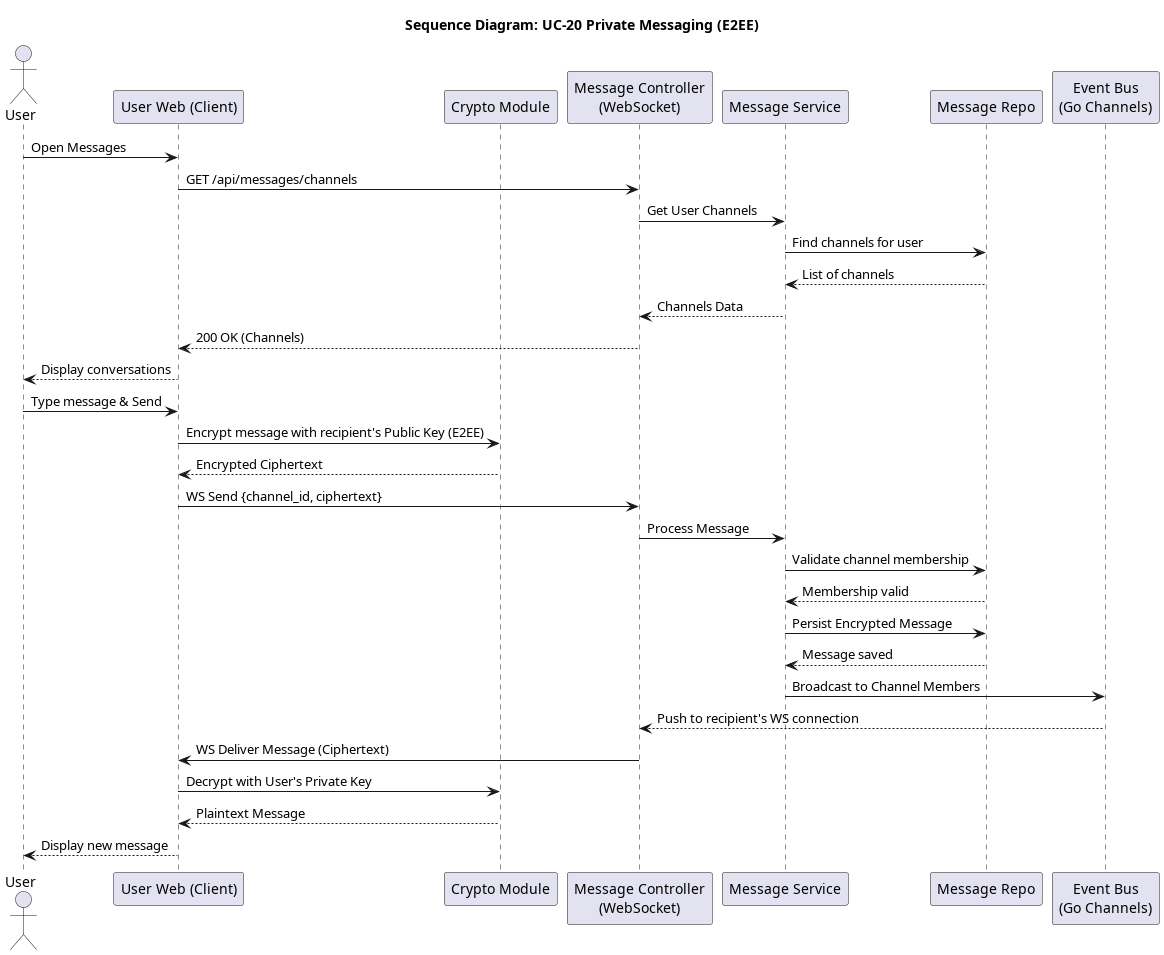

The diagram above was rendered by PlantUML. Its source (embedded in the PNG):
@startuml seq_20_private_messaging
title Sequence Diagram: UC-20 Private Messaging (E2EE)

actor User
participant "User Web (Client)" as Frontend
participant "Crypto Module" as Crypto
participant "Message Controller\n(WebSocket)" as Controller
participant "Message Service" as Service
participant "Message Repo" as Repo
participant "Event Bus\n(Go Channels)" as EventBus

User -> Frontend: Open Messages
Frontend -> Controller: GET /api/messages/channels
Controller -> Service: Get User Channels
Service -> Repo: Find channels for user
Repo --> Service: List of channels
Service --> Controller: Channels Data
Controller --> Frontend: 200 OK (Channels)
Frontend --> User: Display conversations

User -> Frontend: Type message & Send
Frontend -> Crypto: Encrypt message with recipient's Public Key (E2EE)
Crypto --> Frontend: Encrypted Ciphertext
Frontend -> Controller: WS Send {channel_id, ciphertext}
Controller -> Service: Process Message
Service -> Repo: Validate channel membership
Repo --> Service: Membership valid
Service -> Repo: Persist Encrypted Message
Repo --> Service: Message saved
Service -> EventBus: Broadcast to Channel Members
EventBus --> Controller: Push to recipient's WS connection
Controller -> Frontend: WS Deliver Message (Ciphertext)
Frontend -> Crypto: Decrypt with User's Private Key
Crypto --> Frontend: Plaintext Message
Frontend --> User: Display new message
@enduml